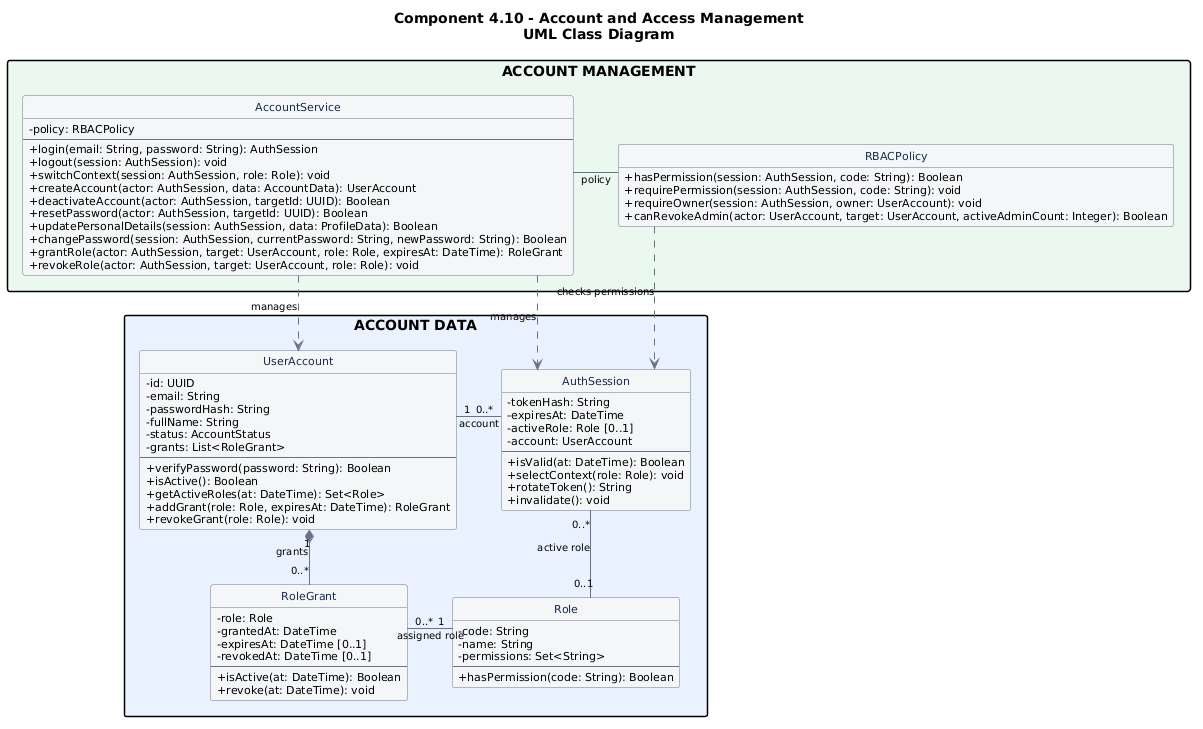

The diagram above was rendered by PlantUML. Its source (embedded in the PNG):
@startuml
title Component 4.10 - Account and Access Management\nUML Class Diagram

top to bottom direction

' =====================================
' STYLE
' =====================================

skinparam backgroundColor white
skinparam shadowing false
skinparam linetype ortho
skinparam roundcorner 5
skinparam nodesep 45
skinparam ranksep 55
skinparam classAttributeIconSize 0
skinparam packageStyle rectangle

skinparam class {
  BackgroundColor #F4F6F8
  BorderColor #64748B
  FontColor #172B4D
  FontSize 13
  AttributeFontSize 11
}

skinparam ArrowColor #64748B
skinparam ArrowFontSize 10

hide circle
hide empty members

' =====================================
' 1. ACCOUNT MANAGEMENT
' =====================================

package "ACCOUNT MANAGEMENT" #EAF8EF {

  class AccountService {
    -policy: RBACPolicy
    --
    +login(email: String, password: String): AuthSession
    +logout(session: AuthSession): void
    +switchContext(session: AuthSession, role: Role): void
    +createAccount(actor: AuthSession, data: AccountData): UserAccount
    +deactivateAccount(actor: AuthSession, targetId: UUID): Boolean
    +resetPassword(actor: AuthSession, targetId: UUID): Boolean
    +updatePersonalDetails(session: AuthSession, data: ProfileData): Boolean
    +changePassword(session: AuthSession, currentPassword: String, newPassword: String): Boolean
    +grantRole(actor: AuthSession, target: UserAccount, role: Role, expiresAt: DateTime): RoleGrant
    +revokeRole(actor: AuthSession, target: UserAccount, role: Role): void
  }

  class RBACPolicy {
    +hasPermission(session: AuthSession, code: String): Boolean
    +requirePermission(session: AuthSession, code: String): void
    +requireOwner(session: AuthSession, owner: UserAccount): void
    +canRevokeAdmin(actor: UserAccount, target: UserAccount, activeAdminCount: Integer): Boolean
  }
}

' =====================================
' 2. ACCOUNT DATA
' =====================================

package "ACCOUNT DATA" #EAF2FF {

  class UserAccount {
    -id: UUID
    -email: String
    -passwordHash: String
    -fullName: String
    -status: AccountStatus
    -grants: List<RoleGrant>
    --
    +verifyPassword(password: String): Boolean
    +isActive(): Boolean
    +getActiveRoles(at: DateTime): Set<Role>
    +addGrant(role: Role, expiresAt: DateTime): RoleGrant
    +revokeGrant(role: Role): void
  }

  class AuthSession {
    -tokenHash: String
    -expiresAt: DateTime
    -activeRole: Role [0..1]
    -account: UserAccount
    --
    +isValid(at: DateTime): Boolean
    +selectContext(role: Role): void
    +rotateToken(): String
    +invalidate(): void
  }

  class Role {
    -code: String
    -name: String
    -permissions: Set<String>
    --
    +hasPermission(code: String): Boolean
  }

  class RoleGrant {
    -role: Role
    -grantedAt: DateTime
    -expiresAt: DateTime [0..1]
    -revokedAt: DateTime [0..1]
    --
    +isActive(at: DateTime): Boolean
    +revoke(at: DateTime): void
  }
}

' =====================================
' 3. LAYOUT HELPERS
' =====================================

AccountService -[hidden]right- RBACPolicy
UserAccount -[hidden]right- AuthSession
RoleGrant -[hidden]right- Role

' =====================================
' 4. ASSOCIATIONS
' Solid lines without arrows
' =====================================

AccountService -- RBACPolicy : policy

AuthSession "0..*" -- "1" UserAccount : account

AuthSession "0..*" -- "0..1" Role : active role

RoleGrant "0..*" -- "1" Role : assigned role

' =====================================
' 5. COMPOSITION
' Filled diamond at the whole
' =====================================

UserAccount "1" *-- "0..*" RoleGrant : grants

' =====================================
' 6. DEPENDENCIES
' Dashed lines with open arrows
' =====================================

AccountService ..> AuthSession : manages

AccountService ..> UserAccount : manages

RBACPolicy ..> AuthSession : checks permissions
@enduml